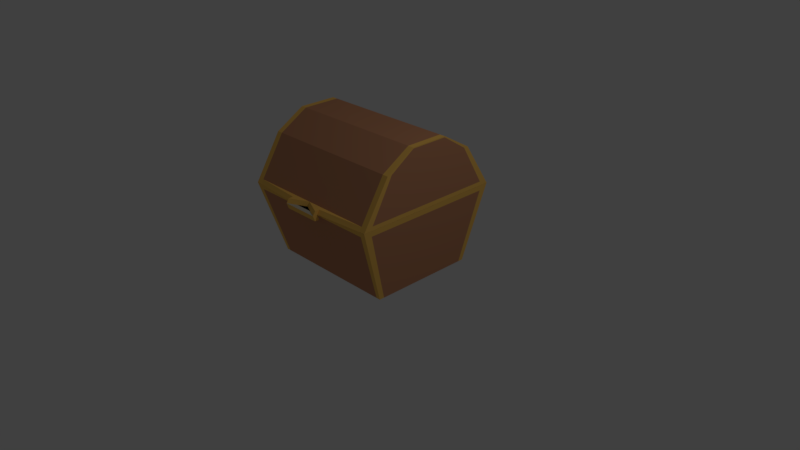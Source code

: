 # Source: chest.blend  (saved by Blender 2.77.0; exported with 4.5.12 LTS)
import bpy
from mathutils import Matrix  # noqa: F401  (used for matrix-valued properties, if any)

bpy.ops.wm.read_factory_settings(use_empty=True)
scene = bpy.context.scene
scene.name = 'Scene'

# ---- collections
col_collection_1 = bpy.data.collections.new('Collection 1'); scene.collection.children.link(col_collection_1)

# ---- materials (node trees are filled in below, after node groups)
mat_chest_base = bpy.data.materials.new('Chest Base')
mat_chest_base.alpha_threshold = 0.0
mat_chest_base.use_transparent_shadow = False
mat_chest_base.diffuse_color = (0.5972, 0.2747, 0.1441, 1.0)
mat_chest_base.roughness = 0.5
mat_chest_base.line_color = (0.0, 0.0, 0.0, 1.0)
mat_gold = bpy.data.materials.new('Gold')
mat_gold.alpha_threshold = 0.0
mat_gold.use_transparent_shadow = False
mat_gold.diffuse_color = (1.0, 0.5776, 0.1248, 1.0)
mat_gold.roughness = 0.5
mat_handle = bpy.data.materials.new('Handle')
mat_handle.alpha_threshold = 0.0
mat_handle.use_transparent_shadow = False
mat_handle.diffuse_color = (0.5457, 0.5149, 0.4233, 1.0)
mat_handle.roughness = 0.5

# ---- material node trees

# ---- world
world_world = bpy.data.worlds.new('World'); scene.world = world_world
world_world.color = (0.05088, 0.05088, 0.05088)
world_world.use_sun_shadow = False
world_world.sun_shadow_jitter_overblur = 0.0
world_world.cycles.sampling_method = 'MANUAL'

# ---- cameras
cam_camera = bpy.data.cameras.new('Camera')
cam_camera.clip_end = 100.0
cam_camera.lens = 35.0
cam_camera.sensor_width = 32.0
cam_camera.sensor_height = 18.0
cam_camera.ortho_scale = 7.314
cam_camera.dof.focus_distance = 0.0
cam_camera.dof.aperture_fstop = 128.0

# ---- lights
light_lamp = bpy.data.lights.new('Lamp', 'POINT')
light_lamp.transmission_factor = 0.0
light_lamp.cutoff_distance = 30.0
light_lamp.energy = 100.0
light_lamp.shadow_buffer_clip_start = 1.001
light_lamp.shadow_soft_size = 0.1
light_lamp.shadow_maximum_resolution = 0.006
light_lamp.use_absolute_resolution = True

# ---- meshes
me_cube = bpy.data.meshes.new('Cube')
me_cube.from_pydata([(0.8927, 0.7015, 0.001262), (0.8927, -0.7015, 0.001262), (0.0, -0.7015, 0.001262), (0.0, 0.7015, 0.001262), (0.0, 1.0, 1.005), (0.0, -1.0, 1.006), (0.0, 1.0, 1.006), (0.0, -1.0, 1.005), (1.0, -1.0, 1.005), (1.0, 0.9043, 1.005), (0.0, -0.6387, 1.581), (0.0, 0.6387, 1.581), (0.0, -0.2507, 1.812), (0.0, 0.2737, 1.799), (0.8377, 0.7015, 0.001262), (0.8377, -0.7015, 0.001262), (1.0, 1.0, 1.005), (0.9216, 1.0, 1.005), (0.9216, -1.0, 1.005), (0.9216, 0.6387, 1.581), (0.9216, -0.6387, 1.581), (0.9216, 0.2507, 1.812), (0.9216, -0.2507, 1.812), (0.8927, 0.6344, 0.001262), (0.8927, -0.6344, 0.001262), (0.0, -0.6344, 0.001262), (0.0, 0.6344, 0.001262), (1.0, -0.9043, 1.005), (1.0, 0.5776, 1.581), (1.0, -0.5776, 1.581), (0.9216, 0.2267, 1.812), (0.9216, -0.2267, 1.812), (0.8377, -0.6344, 0.001262), (0.8377, 0.6344, 0.001262), (0.9216, 0.2737, 1.799), (0.9216, -0.2737, 1.799), (1.0, -0.2475, 1.799), (1.0, 0.2475, 1.799), (1.0, 1.0, 1.006), (0.9216, 1.0, 1.006), (0.9091, -0.8172, 1.005), (0.8571, -0.9036, 1.005), (1.0, -1.0, 1.006), (1.0, -0.9043, 1.006), (0.8571, 0.9036, 1.005), (0.9091, 0.9036, 1.005), (0.9091, 0.8172, 1.005), (0.9091, -0.9036, 1.005), (0.9216, -1.0, 1.006), (1.0, 0.9043, 1.006), (0.0, -0.9036, 1.005), (0.0, 0.9036, 1.005), (0.8443, -0.5968, 0.1025), (0.8063, -0.6599, 0.1025), (0.8063, 0.6599, 0.1025), (0.8443, 0.6599, 0.1025), (0.8443, 0.5967, 0.1025), (0.8443, -0.6599, 0.1025), (0.0, -0.6599, 0.1025), (0.0, 0.6599, 0.1025), (0.0, -0.9787, 0.933), (0.0, 0.9787, 0.933), (0.9923, 0.8851, 0.933), (0.9156, 0.9787, 0.933), (0.9156, -0.9787, 0.933), (0.9923, -0.8851, 0.933), (0.0, 0.9674, 1.058), (0.0, -0.9674, 1.058), (0.9216, -0.9674, 1.058), (0.9216, 0.9674, 1.058), (1.0, -0.8748, 1.058), (1.0, 0.8748, 1.058), (0.8927, -0.6344, 0.001262), (0.8927, -0.7015, 0.001262), (0.9923, 0.9787, 0.933), (1.0, 1.0, 1.005), (0.0, -0.9787, 0.933), (0.0, -1.0, 1.005), (1.0, -0.5776, 1.581), (1.0, -0.6387, 1.581), (1.0, -0.2267, 1.812), (1.0, -0.2507, 1.812), (1.0, -0.2737, 1.799), (1.0, 0.2737, 1.799), (1.0, 0.2507, 1.812), (0.8927, 0.7015, 0.001262), (0.8377, 0.7015, 0.001262), (0.8377, -0.7015, 0.001262), (1.0, 0.6387, 1.581), (0.9216, 0.6387, 1.581), (0.9216, -0.6387, 1.581), (0.9216, 0.2507, 1.812), (0.9216, -0.2507, 1.812), (0.9216, 0.2737, 1.799), (0.9216, -0.2267, 1.812), (0.9216, -0.2737, 1.799), (0.8927, 0.6344, 0.001262), (1.0, 0.9043, 1.005), (1.0, 0.5776, 1.581), (1.0, 0.2267, 1.812), (0.9216, 0.2267, 1.812), (1.0, -0.2475, 1.799), (1.0, 0.2475, 1.799), (1.0, -1.0, 1.005), (0.9216, -1.0, 1.005), (1.0, -0.9043, 1.005), (0.9923, 0.8851, 0.933), (0.9923, -0.9787, 0.933), (0.0, -0.9674, 1.058), (0.0, -1.0, 1.006), (0.9216, 1.0, 1.005), (0.9156, 0.9787, 0.933), (0.9156, -0.9787, 0.933), (0.9923, -0.8851, 0.933), (1.0, -0.9043, 1.006), (1.0, -1.0, 1.006), (1.0, 1.0, 1.006), (0.9216, 1.0, 1.006), (1.0, 0.9043, 1.006), (0.9216, -1.0, 1.006), (1.0, -0.9674, 1.058), (0.9216, -0.9674, 1.058), (0.9216, 0.9674, 1.058), (1.0, -0.8748, 1.058), (1.0, 0.9674, 1.058), (1.0, 0.8748, 1.058), (0.2489, -1.056, 1.006), (0.2489, -1.021, 1.058), (0.0, -0.9674, 1.058), (0.0, -1.0, 1.006), (0.2489, -1.056, 1.006), (0.2489, -1.021, 1.058), (0.0, -0.9674, 1.058), (0.0, -1.0, 1.006), (0.2489, -1.117, 1.006), (0.2489, -1.082, 1.058), (0.2489, -1.056, 1.006), (0.0, -1.056, 1.006), (0.2489, -1.117, 1.006), (0.0, -1.117, 1.006), (0.2489, -1.032, 0.9329), (0.0, -1.032, 0.9329), (0.2489, -1.093, 0.9329), (0.0, -1.093, 0.9329)], [], [(32, 15, 2, 25), (27, 8, 103, 105), (30, 31, 94, 100), (69, 66, 11, 19), (63, 14, 3, 61), (43, 49, 118, 114), (42, 43, 114, 115), (62, 23, 96, 106), (31, 12, 22), (22, 35, 95, 92), (34, 13, 21), (65, 62, 106, 113), (21, 30, 100, 91), (67, 68, 20, 10), (12, 35, 22), (24, 65, 113, 72), (9, 27, 105, 97), (31, 22, 92, 94), (24, 1, 15, 32), (0, 23, 33, 14), (23, 24, 32, 33), (64, 15, 87, 112), (8, 18, 104, 103), (34, 21, 91, 93), (49, 38, 116, 118), (21, 13, 30), (30, 13, 12, 31), (36, 37, 102, 101), (70, 71, 28, 29), (5, 48, 119, 126, 109), (63, 17, 110, 111), (14, 33, 26, 3), (33, 32, 25, 26), (29, 28, 37, 36), (39, 69, 122, 117), (10, 20, 35, 12), (37, 28, 98, 102), (19, 11, 13, 34), (14, 63, 111, 86), (70, 29, 78, 123), (16, 17, 44, 45), (18, 8, 47, 41), (17, 4, 51, 44), (9, 16, 45, 46), (27, 9, 46, 40), (7, 18, 41, 50), (8, 27, 40, 47), (42, 48, 5, 6, 39, 38, 49, 43), (44, 51, 59, 54), (40, 46, 56, 52), (50, 41, 53, 58), (45, 44, 54, 55), (46, 45, 55, 56), (41, 47, 57, 53), (47, 40, 52, 57), (54, 59, 58, 53, 57, 52, 56, 55), (23, 62, 65, 24), (17, 16, 75, 110), (29, 36, 101, 78), (69, 19, 89, 122), (17, 63, 61, 4), (15, 64, 60, 2), (35, 20, 90, 95), (20, 68, 121, 90), (19, 34, 93, 89), (18, 7, 77, 104), (15, 1, 73, 87), (16, 9, 97, 75), (48, 42, 115, 119), (39, 6, 66, 69), (113, 105, 103, 107), (112, 104, 77, 76), (95, 82, 81, 92), (121, 120, 79, 90), (125, 124, 88, 98), (102, 83, 84, 99), (83, 93, 91, 84), (80, 94, 92, 81), (74, 85, 86, 111), (124, 122, 89, 88), (107, 103, 104, 112), (84, 91, 100, 99), (99, 100, 94, 80), (82, 101, 80, 81), (101, 102, 99, 80), (120, 123, 78, 79), (74, 75, 97, 106), (106, 97, 105, 113), (79, 78, 101, 82), (88, 89, 93, 83), (98, 88, 83, 102), (90, 79, 82, 95), (85, 74, 106, 96), (73, 107, 112, 87), (75, 74, 111, 110), (72, 113, 107, 73), (114, 118, 125, 123), (115, 114, 123, 120), (116, 117, 122, 124), (126, 127, 131, 130), (118, 116, 124, 125), (119, 115, 120, 121), (71, 70, 123, 125), (38, 39, 117, 116), (28, 71, 125, 98), (23, 0, 85, 96), (1, 24, 72, 73), (68, 67, 108, 127, 121), (60, 64, 112, 76), (0, 14, 86, 85), (130, 131, 135, 134), (127, 126, 119, 121), (109, 126, 130, 129), (127, 108, 128, 131), (133, 134, 135, 132), (129, 130, 136, 137), (131, 128, 132, 135), (137, 136, 140, 141), (130, 134, 138, 136), (134, 133, 139, 138), (141, 140, 142, 143), (138, 139, 143, 142), (136, 138, 142, 140)])
me_cube.polygons.foreach_set('material_index', [0, 0, 1, 0, 0, 0, 0, 1, 0, 1, 0, 0, 1, 0, 0, 1, 0, 1, 0, 0, 0, 1, 0, 1, 0, 0, 0, 0, 0, 0, 1, 0, 0, 0, 1, 0, 1, 0, 1, 1, 0, 0, 0, 0, 0, 0, 0, 0, 0, 0, 0, 0, 0, 0, 0, 0, 0, 0, 1, 1, 1, 0, 1, 1, 1, 0, 0, 0, 0, 1, 1, 1, 1, 1, 1, 1, 1, 1, 1, 1, 1, 1, 1, 1, 1, 1, 1, 1, 1, 1, 1, 1, 1, 1, 1, 1, 1, 1, 1, 1, 1, 1, 1, 0, 1, 0, 0, 1, 0, 0, 1, 1, 0, 1, 1, 0, 1, 0, 2, 2, 1, 1, 1])
me_cube.materials.append(mat_chest_base)
me_cube.materials.append(mat_gold)
me_cube.materials.append(mat_handle)
me_cube.use_remesh_preserve_volume = False
me_cube.use_remesh_preserve_attributes = False
me_cube.use_mirror_vertex_groups = False
me_cube.update()
arm_armature = bpy.data.armatures.new('Armature')  # bones are not reproduced

# ---- objects
ob_armature = bpy.data.objects.new('Armature', arm_armature)
ob_cube = bpy.data.objects.new('Cube', me_cube)
ob_lamp = bpy.data.objects.new('Lamp', light_lamp)
ob_camera = bpy.data.objects.new('Camera', cam_camera)

# ---- transforms, parenting, visibility, modifiers, constraints
ob_armature.location = (0.0, 0.0, 0.0)
ob_armature.lineart.crease_threshold = 0.0
ob_cube.parent = ob_armature
ob_cube.location = (0.0, 0.0, 0.0)
ob_cube.lock_rotations_4d = False
ob_cube.empty_display_type = 'ARROWS'
ob_cube.lineart.crease_threshold = 0.0
_vg = ob_cube.vertex_groups.new(name='Base')
_vg.add([0, 1, 2, 3, 4, 7, 8, 9, 14, 15, 16, 17, 18, 23, 24, 25, 26, 27, 32, 33, 40, 41, 44, 45, 46, 47, 50, 51, 52, 53, 54, 55, 56, 57, 58, 59, 60, 61, 62, 63, 64, 65, 72, 73, 74, 75, 76, 77, 85, 86, 87, 96, 97, 103, 104, 105, 106, 107, 110, 111, 112, 113], 1.0, 'REPLACE')
_vg = ob_cube.vertex_groups.new(name='Pivot')
_vg.add([5, 6, 10, 11, 12, 13, 19, 20, 21, 22, 28, 29, 30, 31, 34, 35, 36, 37, 38, 39, 42, 43, 48, 49, 66, 67, 68, 69, 70, 71, 78, 79, 80, 81, 82, 83, 84, 88, 89, 90, 91, 92, 93, 94, 95, 98, 99, 100, 101, 102, 108, 109, 114, 115, 116, 117, 118, 119, 120, 121, 122, 123, 124, 125, 126, 127, 128, 129, 130, 131, 132, 133, 134, 135, 136, 137, 138, 139, 140, 141, 142, 143], 1.0, 'REPLACE')
_m = ob_cube.modifiers.new('Mirror', 'MIRROR')
_m.use_clip = True
_m = ob_cube.modifiers.new('Armature', 'ARMATURE')
_m.object = ob_armature
ob_lamp.location = (4.076, 1.005, 5.904)
ob_lamp.rotation_euler = (0.6503, 0.05522, 1.866)
ob_lamp.lock_rotations_4d = False
ob_lamp.empty_display_type = 'ARROWS'
ob_lamp.color = (0.0, 0.0, 0.0, 0.0)
ob_lamp.lineart.crease_threshold = 0.0
ob_camera.location = (7.481, -6.508, 5.344)
ob_camera.rotation_euler = (1.109, 0.01082, 0.8149)
ob_camera.lock_rotations_4d = False
ob_camera.empty_display_type = 'ARROWS'
ob_camera.color = (0.0, 0.0, 0.0, 0.0)
ob_camera.display_type = 'WIRE'
ob_camera.lineart.crease_threshold = 0.0

# ---- collection membership
col_collection_1.objects.link(ob_armature)
col_collection_1.objects.link(ob_cube)
col_collection_1.objects.link(ob_lamp)
col_collection_1.objects.link(ob_camera)

# ---- scene / render settings (as saved in the file)
scene.camera = ob_camera
scene.frame_start = 1; scene.frame_end = 60; scene.frame_set(45)
scene.render.engine = 'BLENDER_EEVEE_NEXT'
scene.render.resolution_percentage = 50
scene.render.dither_intensity = 0.0
scene.cycles.use_denoising = False
scene.cycles.samples = 128
scene.cycles.sampling_pattern = 'TABULATED_SOBOL'
scene.cycles.light_sampling_threshold = 0.0
scene.cycles.use_adaptive_sampling = False
scene.cycles.use_light_tree = False
scene.cycles.blur_glossy = 0.0
scene.cycles.sample_clamp_indirect = 0.0
scene.view_settings.view_transform = 'Standard'
bpy.context.view_layer.update()
